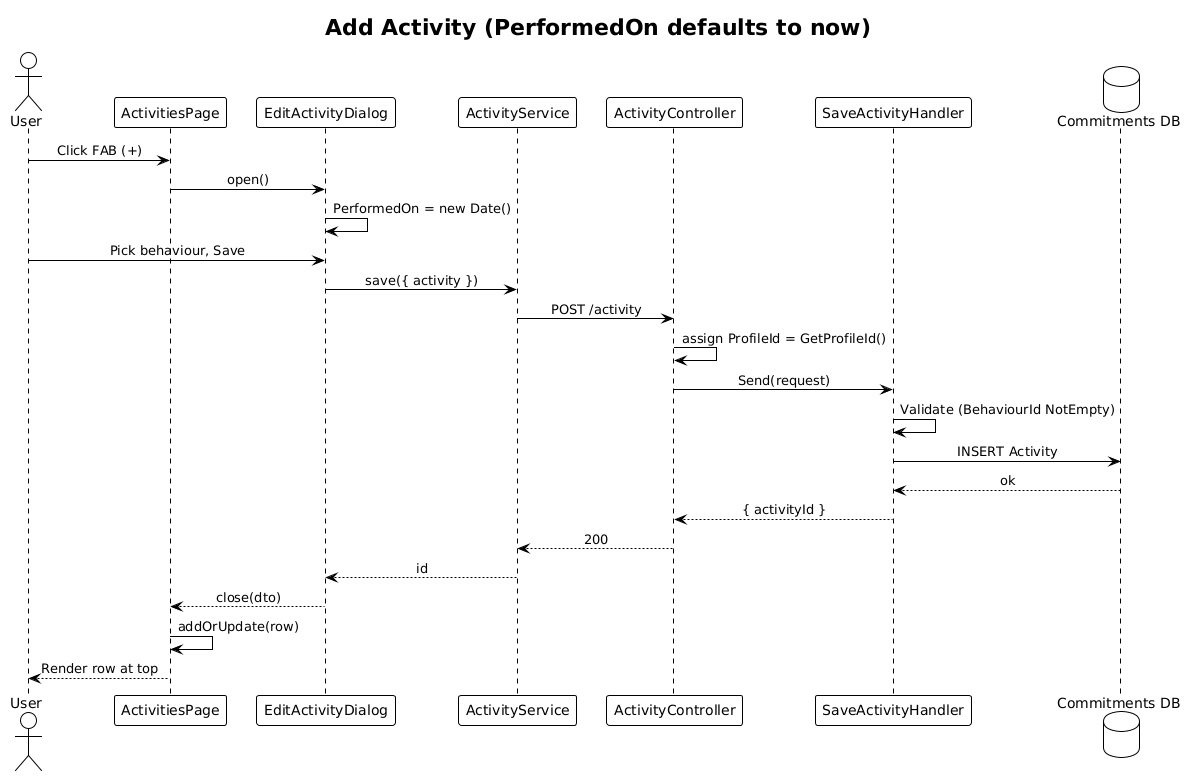

The diagram above was rendered by PlantUML. Its source (embedded in the PNG):
@startuml
!theme plain
skinparam sequenceMessageAlign center

title Add Activity (PerformedOn defaults to now)

actor User
participant "ActivitiesPage" as Page
participant "EditActivityDialog" as Dlg
participant "ActivityService" as Svc
participant "ActivityController" as Ctrl
participant "SaveActivityHandler" as H
database "Commitments DB" as DB

User -> Page: Click FAB (+)
Page -> Dlg: open()
Dlg -> Dlg: PerformedOn = new Date()
User -> Dlg: Pick behaviour, Save
Dlg -> Svc: save({ activity })
Svc -> Ctrl: POST /activity
Ctrl -> Ctrl: assign ProfileId = GetProfileId()
Ctrl -> H: Send(request)
H -> H: Validate (BehaviourId NotEmpty)
H -> DB: INSERT Activity
DB --> H: ok
H --> Ctrl: { activityId }
Ctrl --> Svc: 200
Svc --> Dlg: id
Dlg --> Page: close(dto)
Page -> Page: addOrUpdate(row)
Page --> User: Render row at top
@enduml